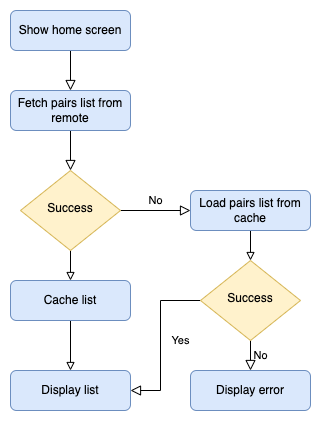

The diagram above was exported from draw.io. Its source (the exported page's mxGraphModel, read from the mxfile embedded in the PNG):
<mxGraphModel dx="960" dy="822" grid="1" gridSize="10" guides="1" tooltips="1" connect="1" arrows="1" fold="1" page="1" pageScale="1" pageWidth="827" pageHeight="1169" math="0" shadow="0">
  <root>
    <mxCell id="WIyWlLk6GJQsqaUBKTNV-0" />
    <mxCell id="WIyWlLk6GJQsqaUBKTNV-1" parent="WIyWlLk6GJQsqaUBKTNV-0" />
    <mxCell id="WIyWlLk6GJQsqaUBKTNV-2" value="" style="rounded=0;html=1;jettySize=auto;orthogonalLoop=1;fontSize=11;endArrow=block;endFill=0;endSize=8;strokeWidth=1;shadow=0;labelBackgroundColor=none;edgeStyle=orthogonalEdgeStyle;" parent="WIyWlLk6GJQsqaUBKTNV-1" source="WIyWlLk6GJQsqaUBKTNV-3" target="WIyWlLk6GJQsqaUBKTNV-6" edge="1">
      <mxGeometry relative="1" as="geometry" />
    </mxCell>
    <mxCell id="WIyWlLk6GJQsqaUBKTNV-3" value="Fetch pairs list from remote" style="rounded=1;whiteSpace=wrap;html=1;fontSize=12;glass=0;strokeWidth=1;shadow=0;fillColor=#dae8fc;strokeColor=#6c8ebf;" parent="WIyWlLk6GJQsqaUBKTNV-1" vertex="1">
      <mxGeometry x="160" y="90" width="120" height="40" as="geometry" />
    </mxCell>
    <mxCell id="WIyWlLk6GJQsqaUBKTNV-5" value="No" style="edgeStyle=orthogonalEdgeStyle;rounded=0;html=1;jettySize=auto;orthogonalLoop=1;fontSize=11;endArrow=block;endFill=0;endSize=8;strokeWidth=1;shadow=0;labelBackgroundColor=none;" parent="WIyWlLk6GJQsqaUBKTNV-1" source="WIyWlLk6GJQsqaUBKTNV-6" target="WIyWlLk6GJQsqaUBKTNV-7" edge="1">
      <mxGeometry y="10" relative="1" as="geometry">
        <mxPoint as="offset" />
      </mxGeometry>
    </mxCell>
    <mxCell id="IJ3ofluhkNwkWlYg0FGr-19" value="" style="edgeStyle=orthogonalEdgeStyle;rounded=0;orthogonalLoop=1;jettySize=auto;html=1;endArrow=block;endFill=0;" edge="1" parent="WIyWlLk6GJQsqaUBKTNV-1" source="WIyWlLk6GJQsqaUBKTNV-6" target="WIyWlLk6GJQsqaUBKTNV-11">
      <mxGeometry relative="1" as="geometry" />
    </mxCell>
    <mxCell id="WIyWlLk6GJQsqaUBKTNV-6" value="Success" style="rhombus;whiteSpace=wrap;html=1;shadow=0;fontFamily=Helvetica;fontSize=12;align=center;strokeWidth=1;spacing=6;spacingTop=-4;fillColor=#fff2cc;strokeColor=#d6b656;" parent="WIyWlLk6GJQsqaUBKTNV-1" vertex="1">
      <mxGeometry x="170" y="170" width="100" height="80" as="geometry" />
    </mxCell>
    <mxCell id="IJ3ofluhkNwkWlYg0FGr-18" value="" style="edgeStyle=orthogonalEdgeStyle;rounded=0;orthogonalLoop=1;jettySize=auto;html=1;endArrow=block;endFill=0;" edge="1" parent="WIyWlLk6GJQsqaUBKTNV-1" source="WIyWlLk6GJQsqaUBKTNV-7" target="IJ3ofluhkNwkWlYg0FGr-14">
      <mxGeometry relative="1" as="geometry" />
    </mxCell>
    <mxCell id="WIyWlLk6GJQsqaUBKTNV-7" value="Load pairs list from cache" style="rounded=1;whiteSpace=wrap;html=1;fontSize=12;glass=0;strokeWidth=1;shadow=0;fillColor=#dae8fc;strokeColor=#6c8ebf;" parent="WIyWlLk6GJQsqaUBKTNV-1" vertex="1">
      <mxGeometry x="340" y="190" width="120" height="40" as="geometry" />
    </mxCell>
    <mxCell id="IJ3ofluhkNwkWlYg0FGr-20" value="" style="edgeStyle=orthogonalEdgeStyle;rounded=0;orthogonalLoop=1;jettySize=auto;html=1;endArrow=block;endFill=0;" edge="1" parent="WIyWlLk6GJQsqaUBKTNV-1" source="WIyWlLk6GJQsqaUBKTNV-11" target="WIyWlLk6GJQsqaUBKTNV-12">
      <mxGeometry relative="1" as="geometry" />
    </mxCell>
    <mxCell id="WIyWlLk6GJQsqaUBKTNV-11" value="Cache list" style="rounded=1;whiteSpace=wrap;html=1;fontSize=12;glass=0;strokeWidth=1;shadow=0;fillColor=#dae8fc;strokeColor=#6c8ebf;" parent="WIyWlLk6GJQsqaUBKTNV-1" vertex="1">
      <mxGeometry x="160" y="280" width="120" height="40" as="geometry" />
    </mxCell>
    <mxCell id="WIyWlLk6GJQsqaUBKTNV-12" value="Display list" style="rounded=1;whiteSpace=wrap;html=1;fontSize=12;glass=0;strokeWidth=1;shadow=0;fillColor=#dae8fc;strokeColor=#6c8ebf;" parent="WIyWlLk6GJQsqaUBKTNV-1" vertex="1">
      <mxGeometry x="160" y="370" width="120" height="40" as="geometry" />
    </mxCell>
    <mxCell id="IJ3ofluhkNwkWlYg0FGr-10" value="" style="rounded=0;html=1;jettySize=auto;orthogonalLoop=1;fontSize=11;endArrow=block;endFill=0;endSize=8;strokeWidth=1;shadow=0;labelBackgroundColor=none;edgeStyle=orthogonalEdgeStyle;" edge="1" parent="WIyWlLk6GJQsqaUBKTNV-1" source="IJ3ofluhkNwkWlYg0FGr-11">
      <mxGeometry relative="1" as="geometry">
        <mxPoint x="220" y="90" as="targetPoint" />
      </mxGeometry>
    </mxCell>
    <mxCell id="IJ3ofluhkNwkWlYg0FGr-11" value="Show home screen" style="rounded=1;whiteSpace=wrap;html=1;fontSize=12;glass=0;strokeWidth=1;shadow=0;fillColor=#dae8fc;strokeColor=#6c8ebf;" vertex="1" parent="WIyWlLk6GJQsqaUBKTNV-1">
      <mxGeometry x="160" y="10" width="120" height="40" as="geometry" />
    </mxCell>
    <mxCell id="IJ3ofluhkNwkWlYg0FGr-12" value="Yes" style="rounded=0;html=1;jettySize=auto;orthogonalLoop=1;fontSize=11;endArrow=block;endFill=0;endSize=8;strokeWidth=1;shadow=0;labelBackgroundColor=none;edgeStyle=orthogonalEdgeStyle;exitX=0;exitY=0.5;exitDx=0;exitDy=0;entryX=1;entryY=0.5;entryDx=0;entryDy=0;" edge="1" parent="WIyWlLk6GJQsqaUBKTNV-1" source="IJ3ofluhkNwkWlYg0FGr-14" target="WIyWlLk6GJQsqaUBKTNV-12">
      <mxGeometry y="20" relative="1" as="geometry">
        <mxPoint as="offset" />
        <mxPoint x="300" y="370" as="targetPoint" />
        <Array as="points">
          <mxPoint x="310" y="300" />
          <mxPoint x="310" y="390" />
        </Array>
      </mxGeometry>
    </mxCell>
    <mxCell id="IJ3ofluhkNwkWlYg0FGr-13" value="No" style="edgeStyle=orthogonalEdgeStyle;rounded=0;html=1;jettySize=auto;orthogonalLoop=1;fontSize=11;endArrow=block;endFill=0;endSize=8;strokeWidth=1;shadow=0;labelBackgroundColor=none;exitX=0.5;exitY=1;exitDx=0;exitDy=0;" edge="1" parent="WIyWlLk6GJQsqaUBKTNV-1" source="IJ3ofluhkNwkWlYg0FGr-14">
      <mxGeometry y="10" relative="1" as="geometry">
        <mxPoint as="offset" />
        <mxPoint x="400" y="370" as="targetPoint" />
      </mxGeometry>
    </mxCell>
    <mxCell id="IJ3ofluhkNwkWlYg0FGr-14" value="Success" style="rhombus;whiteSpace=wrap;html=1;shadow=0;fontFamily=Helvetica;fontSize=12;align=center;strokeWidth=1;spacing=6;spacingTop=-4;fillColor=#fff2cc;strokeColor=#d6b656;" vertex="1" parent="WIyWlLk6GJQsqaUBKTNV-1">
      <mxGeometry x="350" y="260" width="100" height="80" as="geometry" />
    </mxCell>
    <mxCell id="IJ3ofluhkNwkWlYg0FGr-22" value="Display error" style="rounded=1;whiteSpace=wrap;html=1;fontSize=12;glass=0;strokeWidth=1;shadow=0;fillColor=#dae8fc;strokeColor=#6c8ebf;" vertex="1" parent="WIyWlLk6GJQsqaUBKTNV-1">
      <mxGeometry x="340" y="370" width="120" height="40" as="geometry" />
    </mxCell>
  </root>
</mxGraphModel>